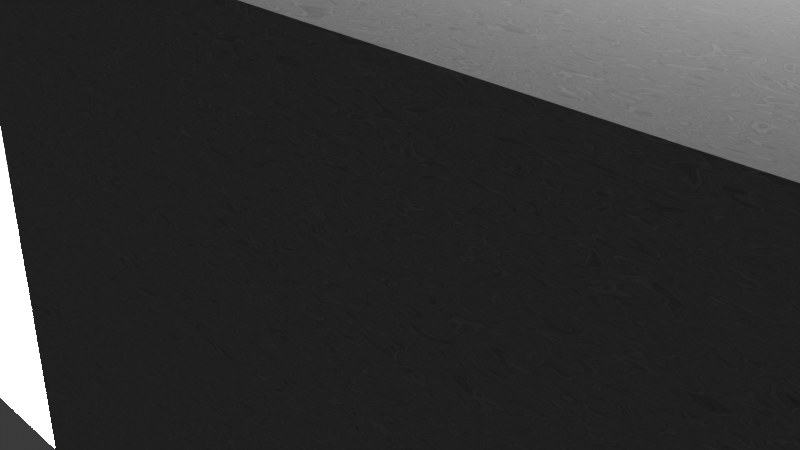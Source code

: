 # Source: Warehouse_no_door.blend  (saved by Blender 4.4.32; exported with 4.5.12 LTS)
import bpy
from mathutils import Matrix  # noqa: F401  (used for matrix-valued properties, if any)

bpy.ops.wm.read_factory_settings(use_empty=True)
scene = bpy.context.scene
scene.name = 'Scene'

# ---- collections
col_collection = bpy.data.collections.new('Collection'); scene.collection.children.link(col_collection)

# ---- images (referenced by path relative to the original .blend; pixels are not part of the script)
import os
ASSET_DIR = os.environ.get("B2B_ASSET_DIR", "")  # directory of the original .blend (textures are referenced by path, not embedded)
HERE = os.path.dirname(os.path.abspath(__file__))  # packed textures are extracted next to this script under _unpacked/

def load_image(name, relpath, width, height, colorspace="sRGB"):
    """Load a texture the original file referenced (path relative to the .blend, or extracted next to this script)."""
    p = next((c for c in (os.path.join(HERE, relpath), os.path.join(ASSET_DIR, relpath)) if relpath and os.path.exists(c)), "")
    if p:
        img = bpy.data.images.load(p, check_existing=True)
        img.name = name
    else:  # same state as the original file: an image datablock whose file is absent (Cycles renders it pink)
        img = bpy.data.images.new(name, width, height)
        img.source = "FILE"
        img.filepath = "//" + (relpath or name)
    img.colorspace_settings.name = colorspace
    return img
img_ezgif_com_webp_to_png_converter = load_image('ezgif.com-webp-to-png-converter', '_unpacked/ezgif.73236809.png', 980, 333, 'sRGB')

# ---- materials (node trees are filled in below, after node groups)
mat_material_002 = bpy.data.materials.new('Material.002')
mat_material_002.diffuse_color = (0.0, 0.0, 0.0, 1.0)
mat_material_003 = bpy.data.materials.new('Material.003')

# ---- material node trees
mat_material_002.use_nodes = True; mat_material_002.node_tree.nodes.clear()
_N = mat_material_002.node_tree.nodes; _L = mat_material_002.node_tree.links
n0 = _N.new('ShaderNodeBsdfPrincipled'); n0.name = 'Principled BSDF'; n0.location = (10, 300)
n0.inputs[0].default_value = (0.0, 0.0, 0.0, 1.0)
n0.inputs[1].default_value = 1.0
n0.inputs[2].default_value = 1.0
n0.inputs[28].default_value = 267.6
n1 = _N.new('ShaderNodeOutputMaterial'); n1.name = 'Material Output'; n1.location = (300, 300)
_L.new(n0.outputs[0], n1.inputs[0])
n1.is_active_output = True
mat_material_003.use_nodes = True; mat_material_003.node_tree.nodes.clear()
_N = mat_material_003.node_tree.nodes; _L = mat_material_003.node_tree.links
n0 = _N.new('ShaderNodeBsdfPrincipled'); n0.name = 'Principled BSDF'; n0.location = (66, 236)
n0.inputs[2].default_value = 1.0
n1 = _N.new('ShaderNodeOutputMaterial'); n1.name = 'Material Output'; n1.location = (356, 236)
n2 = _N.new('ShaderNodeTexImage'); n2.name = 'Image Texture'; n2.location = (-192, 150)
n2.label = 'BASE COLOR'
n2.image = img_ezgif_com_webp_to_png_converter
n2.extension = 'MIRROR'
n3 = _N.new('ShaderNodeTexNoise'); n3.name = 'Noise Texture'; n3.location = (-413, 151)
n3.inputs[2].default_value = 49.3
n3.inputs[3].default_value = 0.0
n3.inputs[5].default_value = 0.0
n3.inputs[8].default_value = 3.7
_L.new(n0.outputs[0], n1.inputs[0])
_L.new(n2.outputs[0], n0.inputs[0])
_L.new(n3.outputs[0], n2.inputs[0])
n1.is_active_output = True

# ---- world
world_world = bpy.data.worlds.new('World'); scene.world = world_world
world_world.use_nodes = True; world_world.node_tree.nodes.clear()
_N = world_world.node_tree.nodes; _L = world_world.node_tree.links
n0 = _N.new('ShaderNodeOutputWorld'); n0.name = 'World Output'; n0.location = (300, 300)
n1 = _N.new('ShaderNodeBackground'); n1.name = 'Background'; n1.location = (10, 300)
n1.inputs[0].default_value = (0.05088, 0.05088, 0.05088, 1.0)
_L.new(n1.outputs[0], n0.inputs[0])
n0.is_active_output = True
world_world.color = (0.05088, 0.05088, 0.05088)
world_world.sun_shadow_jitter_overblur = 0.0

# ---- cameras
cam_camera = bpy.data.cameras.new('Camera')
cam_camera.clip_end = 100.0
cam_camera.ortho_scale = 7.314

# ---- lights
light_light = bpy.data.lights.new('Light', 'POINT')
light_light.energy = 1000.0
light_light.shadow_soft_size = 0.1

# ---- meshes
me_cube_002 = bpy.data.meshes.new('Cube.002')
me_cube_002.from_pydata([(-1.5, -3.5, -1.5), (-1.5, -3.5, -1.5), (-1.5, -3.5, -1.5), (-1.5, -3.5, 1.5), (-1.5, -3.5, 1.5), (-1.5, -3.5, 1.5), (-1.5, 3.5, -1.5), (-1.5, 3.5, -1.5), (-1.5, 3.5, -1.5), (-1.5, 3.5, 1.5), (-1.5, 3.5, 1.5), (-1.5, 3.5, 1.5), (1.5, -3.5, -1.5), (1.5, -3.5, -1.5), (1.5, -3.5, -1.5), (1.5, -3.5, 1.5), (1.5, -3.5, 1.5), (1.5, -3.5, 1.5), (1.5, 3.5, -1.5), (1.5, 3.5, -1.5), (1.5, 3.5, -1.5), (1.5, 3.5, 1.5), (1.5, 3.5, 1.5), (1.5, 3.5, 1.5)], [], [(2, 5, 11), (2, 11, 8), (6, 9, 21), (6, 21, 18), (20, 23, 17), (20, 17, 14), (12, 15, 3), (12, 3, 0), (7, 19, 13), (7, 13, 1), (22, 10, 4), (22, 4, 16)])
_uv = me_cube_002.uv_layers.new(name='UVMap')
_uv.uv.foreach_set('vector', [0.375, 0.0, 0.625, 0.0, 0.625, 0.25, 0.375, 0.0, 0.625, 0.25, 0.375, 0.25, 0.375, 0.25, 0.625, 0.25, 0.625, 0.5, 0.375, 0.25, 0.625, 0.5, 0.375, 0.5, 0.375, 0.5, 0.625, 0.5, 0.625, 0.75, 0.375, 0.5, 0.625, 0.75, 0.375, 0.75, 0.375, 0.75, 0.625, 0.75, 0.625, 1.0, 0.375, 0.75, 0.625, 1.0, 0.375, 1.0, 0.125, 0.5, 0.375, 0.5, 0.375, 0.75, 0.125, 0.5, 0.375, 0.75, 0.125, 0.75, 0.625, 0.5, 0.875, 0.5, 0.875, 0.75, 0.625, 0.5, 0.875, 0.75, 0.625, 0.75])
me_cube_002.materials.append(mat_material_002)
me_cube_002.update()
me_cube_002.normals_split_custom_set([tuple(v) for v in zip(*[iter([-1.0, 0.0, 0.0, -1.0, 0.0, 0.0, -1.0, 0.0, 0.0, -1.0, 0.0, 0.0, -1.0, 0.0, 0.0, -1.0, 0.0, 0.0, 0.0, 1.0, 0.0, 0.0, 1.0, 0.0, 0.0, 1.0, 0.0, 0.0, 1.0, 0.0, 0.0, 1.0, 0.0, 0.0, 1.0, 0.0, 1.0, 0.0, 0.0, 1.0, 0.0, 0.0, 1.0, 0.0, 0.0, 1.0, 0.0, 0.0, 1.0, 0.0, 0.0, 1.0, 0.0, 0.0, 0.0, -1.0, 0.0, 0.0, -1.0, 0.0, 0.0, -1.0, 0.0, 0.0, -1.0, 0.0, 0.0, -1.0, 0.0, 0.0, -1.0, 0.0, 0.0, 0.0, -1.0, 0.0, 0.0, -1.0, 0.0, 0.0, -1.0, 0.0, 0.0, -1.0, 0.0, 0.0, -1.0, 0.0, 0.0, -1.0, 0.0, 0.0, 1.0, 0.0, 0.0, 1.0, 0.0, 0.0, 1.0, 0.0, 0.0, 1.0, 0.0, 0.0, 1.0, 0.0, 0.0, 1.0])] * 3)])
me_cube_004 = bpy.data.meshes.new('Cube.004')
me_cube_004.from_pydata([(0.2, -1.8, -1.1), (0.2, -1.8, -1.1), (0.2, -1.8, 1.1), (0.2, 1.8, -1.1), (0.2, 1.8, -1.1), (0.2, 1.8, 1.1), (0.2, 4.0, -1.1), (0.2, 4.0, -1.1), (0.2, 4.0, -1.1), (0.2, 4.0, 3.6), (0.2, 4.0, 3.6), (0.2, 4.0, 3.6), (0.2, -4.0, -1.1), (0.2, -4.0, -1.1), (0.2, -4.0, -1.1), (0.2, -4.0, 3.6), (0.2, -4.0, 3.6), (0.2, -4.0, 3.6), (20.2, 1.8, 3.6), (20.2, 4.0, -1.1), (20.2, 4.0, -1.1), (20.2, 4.0, -1.1), (20.2, 4.0, 3.6), (20.2, 4.0, 3.6), (20.2, 4.0, 3.6), (20.2, -4.0, -1.1), (20.2, -4.0, -1.1), (20.2, -4.0, -1.1), (20.2, -4.0, 3.6), (20.2, -4.0, 3.6), (20.2, -4.0, 3.6), (20.2, -4.0, 3.6)], [], [(17, 14, 1), (17, 1, 2), (4, 8, 11), (17, 2, 5), (5, 4, 11), (11, 17, 5), (25, 12, 15), (28, 30, 25), (15, 28, 25), (27, 31, 24), (27, 24, 21), (13, 26, 20), (20, 7, 3), (0, 13, 20), (20, 3, 0), (6, 19, 22), (6, 22, 9), (16, 10, 23), (18, 29, 16), (23, 18, 16)])
me_cube_004.polygons.foreach_set('use_smooth', [0, 0, 0, 0, 0, 0, 0, 1, 0, 0, 0, 0, 0, 0, 0, 0, 0, 0, 0, 0])
_uv = me_cube_004.uv_layers.new(name='UVMap')
_uv.uv.foreach_set('vector', [0.625, 0.75, 0.375, 0.75, 0.375, 0.75, 0.625, 0.75, 0.375, 0.75, 0.625, 0.75, 0.375, 0.5, 0.375, 0.5, 0.625, 0.5, 0.625, 0.75, 0.625, 0.75, 0.625, 0.5, 0.625, 0.5, 0.375, 0.5, 0.625, 0.5, 0.625, 0.5, 0.625, 0.75, 0.625, 0.5, 0.375, 0.75, 0.375, 0.75, 0.625, 0.75, 0.625, 0.75, 0.0, 0.0, 0.375, 0.75, 0.625, 0.75, 0.625, 0.75, 0.375, 0.75, 0.375, 0.75, 0.0, 0.0, 0.625, 0.5, 0.375, 0.75, 0.625, 0.5, 0.375, 0.5, 0.375, 0.75, 0.375, 0.75, 0.375, 0.5, 0.375, 0.5, 0.375, 0.5, 0.375, 0.5, 0.375, 0.75, 0.375, 0.75, 0.375, 0.5, 0.375, 0.5, 0.375, 0.5, 0.375, 0.75, 0.375, 0.5, 0.375, 0.5, 0.625, 0.5, 0.375, 0.5, 0.625, 0.5, 0.625, 0.5, 0.625, 0.75, 0.625, 0.5, 0.625, 0.5, 0.625, 0.5, 0.625, 0.75, 0.625, 0.75, 0.625, 0.5, 0.625, 0.5, 0.625, 0.75])
me_cube_004.materials.append(mat_material_003)
me_cube_004.update()
me_cube_004.normals_split_custom_set([tuple(v) for v in zip(*[iter([1.0, 0.0, 0.0, 1.0, 0.0, 0.0, 1.0, 0.0, 0.0, 1.0, -3.695e-08, 0.0, 1.0, -3.695e-08, 0.0, 1.0, -3.695e-08, 0.0, 1.0, 0.0, 0.0, 1.0, 0.0, 0.0, 1.0, 0.0, 0.0, 1.0, 0.0, 0.0, 1.0, 0.0, 0.0, 1.0, 0.0, 0.0, 1.0, 2.463e-08, 0.0, 1.0, 2.463e-08, 0.0, 1.0, 2.463e-08, 0.0, 1.0, 0.0, 0.0, 1.0, 0.0, 0.0, 1.0, 0.0, 0.0, 0.0, 1.0, 0.0, 0.0, 1.0, 0.0, 0.0, 1.0, 0.0, 0.0, 0.0, 0.0, 0.0, 0.0, 0.0, 0.0, 0.0, 0.0, 0.0, 1.0, 0.0, 0.0, 1.0, 0.0, 0.0, 1.0, 0.0, -1.0, 0.0, 0.0, -1.0, 0.0, 0.0, -1.0, 0.0, 0.0, -1.0, 0.0, 0.0, -1.0, 0.0, 0.0, -1.0, 0.0, 0.0, 0.0, 0.0, 1.0, 0.0, 0.0, 1.0, 0.0, 0.0, 1.0, 0.0, 0.0, 1.0, 0.0, 0.0, 1.0, 0.0, 0.0, 1.0, 0.0, 0.0, 1.0, 0.0, 0.0, 1.0, 0.0, 0.0, 1.0, 0.0, 0.0, 1.0, 0.0, 0.0, 1.0, 0.0, 0.0, 1.0, 0.0, -1.0, 0.0, 0.0, -1.0, 0.0, 0.0, -1.0, 0.0, 0.0, -1.0, 0.0, 0.0, -1.0, 0.0, 0.0, -1.0, 0.0, 0.0, 0.0, -1.0, 0.0, 0.0, -1.0, 0.0, 0.0, -1.0, 0.0, 0.0, -1.0, 0.0, 0.0, -1.0, 0.0, 0.0, -1.0, 8.67e-08, 0.0, -1.0, 8.67e-08, 0.0, -1.0, 8.67e-08, 0.0, -1.0])] * 3)])

# ---- objects
ob_outside = bpy.data.objects.new('"Outside"', me_cube_002)
ob_walls_and_floor = bpy.data.objects.new('Walls and Floor', me_cube_004)
ob_light = bpy.data.objects.new('Light', light_light)
ob_camera = bpy.data.objects.new('Camera', cam_camera)

# ---- transforms, parenting, visibility, modifiers, constraints
ob_outside.location = (-2.0, 0.0, -0.1)
ob_outside.rotation_mode = 'QUATERNION'
ob_outside.rotation_quaternion = (1.0, 0.0, 0.0, 0.0)
ob_walls_and_floor.location = (0.0, 0.0, 0.0)
ob_walls_and_floor.rotation_mode = 'QUATERNION'
ob_walls_and_floor.rotation_quaternion = (1.0, 0.0, 0.0, 0.0)
ob_light.location = (4.076, 1.005, 5.904)
ob_light.rotation_euler = (0.6503, 0.05522, 1.866)
ob_light.lock_rotations_4d = False
ob_light.empty_display_type = 'ARROWS'
ob_light.color = (0.0, 0.0, 0.0, 0.0)
ob_light.lineart.crease_threshold = 0.0
ob_camera.location = (7.359, -6.926, 4.958)
ob_camera.rotation_euler = (1.109, 0.0, 0.8149)
ob_camera.lock_rotations_4d = False
ob_camera.empty_display_type = 'ARROWS'
ob_camera.color = (0.0, 0.0, 0.0, 0.0)
ob_camera.display_type = 'WIRE'
ob_camera.lineart.crease_threshold = 0.0

# ---- collection membership
scene.collection.objects.link(ob_outside)
scene.collection.objects.link(ob_walls_and_floor)
col_collection.objects.link(ob_light)
col_collection.objects.link(ob_camera)

# ---- scene / render settings (as saved in the file)
scene.camera = ob_camera
scene.frame_start = 1; scene.frame_end = 250; scene.frame_set(1)
scene.render.engine = 'BLENDER_EEVEE_NEXT'
bpy.context.view_layer.update()
